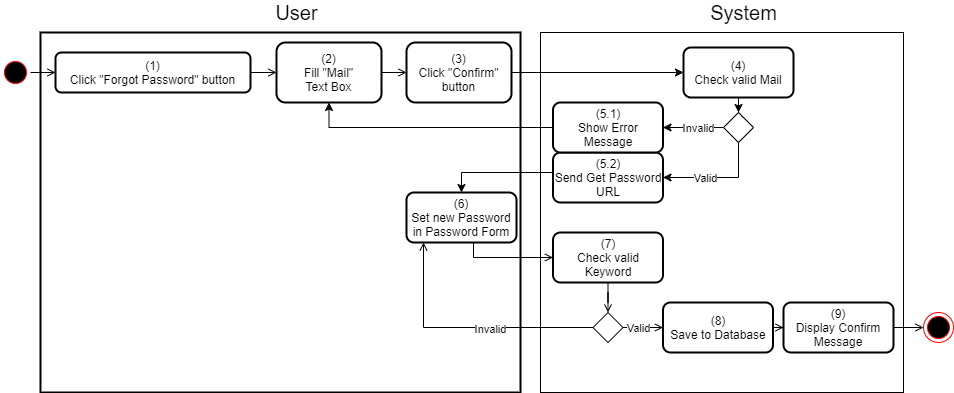

The diagram above was exported from draw.io. Its source (the exported page's mxGraphModel, read from the mxfile embedded in the PNG):
<mxGraphModel dx="1102" dy="905" grid="1" gridSize="10" guides="1" tooltips="1" connect="1" arrows="1" fold="1" page="1" pageScale="1" pageWidth="850" pageHeight="1100" math="0" shadow="0">
  <root>
    <mxCell id="a8qg8DbvDf3Fc6ItXYrm-0" />
    <mxCell id="a8qg8DbvDf3Fc6ItXYrm-1" parent="a8qg8DbvDf3Fc6ItXYrm-0" />
    <mxCell id="w1UTR9-Y7WTdLrvcxhWA-0" value="" style="rounded=0;whiteSpace=wrap;html=1;" parent="a8qg8DbvDf3Fc6ItXYrm-1" vertex="1">
      <mxGeometry x="557" y="220" width="363" height="360" as="geometry" />
    </mxCell>
    <mxCell id="w1UTR9-Y7WTdLrvcxhWA-1" value="" style="rounded=0;whiteSpace=wrap;html=1;strokeWidth=2;" parent="a8qg8DbvDf3Fc6ItXYrm-1" vertex="1">
      <mxGeometry x="57" y="220" width="480" height="360" as="geometry" />
    </mxCell>
    <mxCell id="w1UTR9-Y7WTdLrvcxhWA-2" value="&lt;font style=&quot;font-size: 20px&quot;&gt;User&lt;/font&gt;" style="text;html=1;align=center;verticalAlign=middle;resizable=0;points=[];autosize=1;strokeColor=none;fillColor=none;" parent="a8qg8DbvDf3Fc6ItXYrm-1" vertex="1">
      <mxGeometry x="283" y="190" width="60" height="20" as="geometry" />
    </mxCell>
    <mxCell id="w1UTR9-Y7WTdLrvcxhWA-3" value="&lt;font style=&quot;font-size: 20px&quot;&gt;System&lt;/font&gt;" style="text;html=1;align=center;verticalAlign=middle;resizable=0;points=[];autosize=1;strokeColor=none;fillColor=none;" parent="a8qg8DbvDf3Fc6ItXYrm-1" vertex="1">
      <mxGeometry x="720" y="190" width="80" height="20" as="geometry" />
    </mxCell>
    <mxCell id="w1UTR9-Y7WTdLrvcxhWA-4" style="edgeStyle=orthogonalEdgeStyle;rounded=0;orthogonalLoop=1;jettySize=auto;html=1;fontSize=20;endArrow=open;endFill=0;" parent="a8qg8DbvDf3Fc6ItXYrm-1" source="w1UTR9-Y7WTdLrvcxhWA-5" target="w1UTR9-Y7WTdLrvcxhWA-8" edge="1">
      <mxGeometry relative="1" as="geometry" />
    </mxCell>
    <mxCell id="w1UTR9-Y7WTdLrvcxhWA-5" value="v&amp;nbsp; &amp;nbsp; &amp;nbsp;" style="ellipse;html=1;shape=startState;fillColor=#000000;strokeColor=#ff0000;rounded=0;" parent="a8qg8DbvDf3Fc6ItXYrm-1" vertex="1">
      <mxGeometry x="17" y="245" width="30" height="30" as="geometry" />
    </mxCell>
    <mxCell id="ob5_Z--7RxQF7Uquq7aI-8" style="edgeStyle=orthogonalEdgeStyle;rounded=0;orthogonalLoop=1;jettySize=auto;html=1;endArrow=open;endFill=0;" parent="a8qg8DbvDf3Fc6ItXYrm-1" source="w1UTR9-Y7WTdLrvcxhWA-8" target="w1UTR9-Y7WTdLrvcxhWA-33" edge="1">
      <mxGeometry relative="1" as="geometry" />
    </mxCell>
    <mxCell id="w1UTR9-Y7WTdLrvcxhWA-8" value="(1)&lt;br&gt;Click &quot;Forgot Password&quot; button" style="rounded=1;whiteSpace=wrap;html=1;strokeWidth=2;" parent="a8qg8DbvDf3Fc6ItXYrm-1" vertex="1">
      <mxGeometry x="72" y="240" width="195" height="40" as="geometry" />
    </mxCell>
    <mxCell id="w1UTR9-Y7WTdLrvcxhWA-37" style="edgeStyle=orthogonalEdgeStyle;rounded=0;orthogonalLoop=1;jettySize=auto;html=1;endArrow=open;endFill=0;" parent="a8qg8DbvDf3Fc6ItXYrm-1" source="w1UTR9-Y7WTdLrvcxhWA-33" target="w1UTR9-Y7WTdLrvcxhWA-36" edge="1">
      <mxGeometry relative="1" as="geometry" />
    </mxCell>
    <mxCell id="w1UTR9-Y7WTdLrvcxhWA-33" value="(2)&lt;br&gt;Fill &quot;Mail&quot;&lt;br&gt;Text Box" style="rounded=1;whiteSpace=wrap;html=1;strokeWidth=2;" parent="a8qg8DbvDf3Fc6ItXYrm-1" vertex="1">
      <mxGeometry x="293" y="230" width="105" height="60" as="geometry" />
    </mxCell>
    <mxCell id="zxlCxyx7acI_tnjFBLa9-11" style="edgeStyle=orthogonalEdgeStyle;rounded=0;orthogonalLoop=1;jettySize=auto;html=1;" edge="1" parent="a8qg8DbvDf3Fc6ItXYrm-1" source="w1UTR9-Y7WTdLrvcxhWA-36" target="zxlCxyx7acI_tnjFBLa9-0">
      <mxGeometry relative="1" as="geometry" />
    </mxCell>
    <mxCell id="w1UTR9-Y7WTdLrvcxhWA-36" value="(3)&lt;br&gt;Click &quot;Confirm&quot; button" style="rounded=1;whiteSpace=wrap;html=1;strokeWidth=2;" parent="a8qg8DbvDf3Fc6ItXYrm-1" vertex="1">
      <mxGeometry x="423" y="230" width="105" height="60" as="geometry" />
    </mxCell>
    <mxCell id="ob5_Z--7RxQF7Uquq7aI-16" style="edgeStyle=orthogonalEdgeStyle;rounded=0;orthogonalLoop=1;jettySize=auto;html=1;entryX=0;entryY=0.5;entryDx=0;entryDy=0;endArrow=open;endFill=0;" parent="a8qg8DbvDf3Fc6ItXYrm-1" source="ob5_Z--7RxQF7Uquq7aI-7" target="ob5_Z--7RxQF7Uquq7aI-15" edge="1">
      <mxGeometry relative="1" as="geometry">
        <Array as="points">
          <mxPoint x="490" y="405" />
        </Array>
      </mxGeometry>
    </mxCell>
    <mxCell id="ob5_Z--7RxQF7Uquq7aI-7" value="(6)&lt;br&gt;Set new Password&lt;br&gt;in Password Form" style="rounded=1;whiteSpace=wrap;html=1;strokeWidth=2;" parent="a8qg8DbvDf3Fc6ItXYrm-1" vertex="1">
      <mxGeometry x="423" y="380" width="110" height="50" as="geometry" />
    </mxCell>
    <mxCell id="ob5_Z--7RxQF7Uquq7aI-14" value="" style="edgeStyle=orthogonalEdgeStyle;rounded=0;orthogonalLoop=1;jettySize=auto;html=1;endArrow=open;endFill=0;" parent="a8qg8DbvDf3Fc6ItXYrm-1" source="ob5_Z--7RxQF7Uquq7aI-11" target="ob5_Z--7RxQF7Uquq7aI-7" edge="1">
      <mxGeometry relative="1" as="geometry">
        <Array as="points">
          <mxPoint x="440" y="515" />
        </Array>
      </mxGeometry>
    </mxCell>
    <mxCell id="ob5_Z--7RxQF7Uquq7aI-19" value="Invalid" style="edgeLabel;html=1;align=center;verticalAlign=middle;resizable=0;points=[];" parent="ob5_Z--7RxQF7Uquq7aI-14" vertex="1" connectable="0">
      <mxGeometry x="-0.194" y="1" relative="1" as="geometry">
        <mxPoint as="offset" />
      </mxGeometry>
    </mxCell>
    <mxCell id="ob5_Z--7RxQF7Uquq7aI-22" value="" style="edgeStyle=orthogonalEdgeStyle;rounded=0;orthogonalLoop=1;jettySize=auto;html=1;endArrow=open;endFill=0;" parent="a8qg8DbvDf3Fc6ItXYrm-1" source="ob5_Z--7RxQF7Uquq7aI-11" target="ob5_Z--7RxQF7Uquq7aI-21" edge="1">
      <mxGeometry relative="1" as="geometry" />
    </mxCell>
    <mxCell id="ob5_Z--7RxQF7Uquq7aI-23" value="Valid" style="edgeLabel;html=1;align=center;verticalAlign=middle;resizable=0;points=[];" parent="ob5_Z--7RxQF7Uquq7aI-22" vertex="1" connectable="0">
      <mxGeometry x="-0.2536" relative="1" as="geometry">
        <mxPoint as="offset" />
      </mxGeometry>
    </mxCell>
    <mxCell id="ob5_Z--7RxQF7Uquq7aI-11" value="" style="rhombus;whiteSpace=wrap;html=1;rounded=0;" parent="a8qg8DbvDf3Fc6ItXYrm-1" vertex="1">
      <mxGeometry x="609.5" y="500" width="30" height="30" as="geometry" />
    </mxCell>
    <mxCell id="ob5_Z--7RxQF7Uquq7aI-18" value="" style="edgeStyle=orthogonalEdgeStyle;rounded=0;orthogonalLoop=1;jettySize=auto;html=1;endArrow=open;endFill=0;" parent="a8qg8DbvDf3Fc6ItXYrm-1" source="ob5_Z--7RxQF7Uquq7aI-15" target="ob5_Z--7RxQF7Uquq7aI-11" edge="1">
      <mxGeometry relative="1" as="geometry" />
    </mxCell>
    <mxCell id="ob5_Z--7RxQF7Uquq7aI-15" value="(7)&lt;br&gt;Check valid Keyword" style="rounded=1;whiteSpace=wrap;html=1;strokeWidth=2;" parent="a8qg8DbvDf3Fc6ItXYrm-1" vertex="1">
      <mxGeometry x="569.5" y="420" width="110" height="50" as="geometry" />
    </mxCell>
    <mxCell id="zxlCxyx7acI_tnjFBLa9-17" value="" style="edgeStyle=orthogonalEdgeStyle;rounded=0;orthogonalLoop=1;jettySize=auto;html=1;endArrow=open;endFill=0;" edge="1" parent="a8qg8DbvDf3Fc6ItXYrm-1" source="ob5_Z--7RxQF7Uquq7aI-21" target="zxlCxyx7acI_tnjFBLa9-7">
      <mxGeometry relative="1" as="geometry" />
    </mxCell>
    <mxCell id="ob5_Z--7RxQF7Uquq7aI-21" value="(8)&lt;br&gt;Save to Database" style="rounded=1;whiteSpace=wrap;html=1;strokeWidth=2;" parent="a8qg8DbvDf3Fc6ItXYrm-1" vertex="1">
      <mxGeometry x="679.5" y="490" width="110" height="50" as="geometry" />
    </mxCell>
    <mxCell id="8fKJ8i-Ifmxi3DUdKbJ8-0" value="" style="ellipse;html=1;shape=endState;fillColor=#000000;strokeColor=#ff0000;" parent="a8qg8DbvDf3Fc6ItXYrm-1" vertex="1">
      <mxGeometry x="940" y="500" width="30" height="30" as="geometry" />
    </mxCell>
    <mxCell id="zxlCxyx7acI_tnjFBLa9-2" value="" style="edgeStyle=orthogonalEdgeStyle;rounded=0;orthogonalLoop=1;jettySize=auto;html=1;" edge="1" parent="a8qg8DbvDf3Fc6ItXYrm-1" source="zxlCxyx7acI_tnjFBLa9-0" target="zxlCxyx7acI_tnjFBLa9-1">
      <mxGeometry relative="1" as="geometry" />
    </mxCell>
    <mxCell id="zxlCxyx7acI_tnjFBLa9-0" value="(4)&lt;br&gt;Check valid Mail" style="rounded=1;whiteSpace=wrap;html=1;strokeWidth=2;" vertex="1" parent="a8qg8DbvDf3Fc6ItXYrm-1">
      <mxGeometry x="700" y="235" width="110" height="50" as="geometry" />
    </mxCell>
    <mxCell id="zxlCxyx7acI_tnjFBLa9-9" style="edgeStyle=orthogonalEdgeStyle;rounded=0;orthogonalLoop=1;jettySize=auto;html=1;entryX=1;entryY=0.5;entryDx=0;entryDy=0;" edge="1" parent="a8qg8DbvDf3Fc6ItXYrm-1" source="zxlCxyx7acI_tnjFBLa9-1" target="zxlCxyx7acI_tnjFBLa9-4">
      <mxGeometry relative="1" as="geometry">
        <Array as="points">
          <mxPoint x="755" y="365" />
        </Array>
      </mxGeometry>
    </mxCell>
    <mxCell id="zxlCxyx7acI_tnjFBLa9-15" value="Valid" style="edgeLabel;html=1;align=center;verticalAlign=middle;resizable=0;points=[];" vertex="1" connectable="0" parent="zxlCxyx7acI_tnjFBLa9-9">
      <mxGeometry x="0.0196" relative="1" as="geometry">
        <mxPoint x="-13" as="offset" />
      </mxGeometry>
    </mxCell>
    <mxCell id="zxlCxyx7acI_tnjFBLa9-12" style="edgeStyle=orthogonalEdgeStyle;rounded=0;orthogonalLoop=1;jettySize=auto;html=1;entryX=1;entryY=0.5;entryDx=0;entryDy=0;" edge="1" parent="a8qg8DbvDf3Fc6ItXYrm-1" source="zxlCxyx7acI_tnjFBLa9-1" target="zxlCxyx7acI_tnjFBLa9-10">
      <mxGeometry relative="1" as="geometry" />
    </mxCell>
    <mxCell id="zxlCxyx7acI_tnjFBLa9-14" value="Invalid" style="edgeLabel;html=1;align=center;verticalAlign=middle;resizable=0;points=[];" vertex="1" connectable="0" parent="zxlCxyx7acI_tnjFBLa9-12">
      <mxGeometry x="-0.1502" relative="1" as="geometry">
        <mxPoint as="offset" />
      </mxGeometry>
    </mxCell>
    <mxCell id="zxlCxyx7acI_tnjFBLa9-1" value="" style="rhombus;whiteSpace=wrap;html=1;rounded=0;" vertex="1" parent="a8qg8DbvDf3Fc6ItXYrm-1">
      <mxGeometry x="740" y="300" width="30" height="30" as="geometry" />
    </mxCell>
    <mxCell id="zxlCxyx7acI_tnjFBLa9-6" style="edgeStyle=orthogonalEdgeStyle;rounded=0;orthogonalLoop=1;jettySize=auto;html=1;entryX=0.5;entryY=0;entryDx=0;entryDy=0;" edge="1" parent="a8qg8DbvDf3Fc6ItXYrm-1" source="zxlCxyx7acI_tnjFBLa9-4" target="ob5_Z--7RxQF7Uquq7aI-7">
      <mxGeometry relative="1" as="geometry">
        <Array as="points">
          <mxPoint x="478" y="360" />
        </Array>
      </mxGeometry>
    </mxCell>
    <mxCell id="zxlCxyx7acI_tnjFBLa9-4" value="(5.2)&lt;br&gt;Send Get Password URL" style="rounded=1;whiteSpace=wrap;html=1;strokeWidth=2;" vertex="1" parent="a8qg8DbvDf3Fc6ItXYrm-1">
      <mxGeometry x="569.5" y="340" width="110" height="50" as="geometry" />
    </mxCell>
    <mxCell id="zxlCxyx7acI_tnjFBLa9-18" style="edgeStyle=orthogonalEdgeStyle;rounded=0;orthogonalLoop=1;jettySize=auto;html=1;endArrow=open;endFill=0;" edge="1" parent="a8qg8DbvDf3Fc6ItXYrm-1" source="zxlCxyx7acI_tnjFBLa9-7" target="8fKJ8i-Ifmxi3DUdKbJ8-0">
      <mxGeometry relative="1" as="geometry" />
    </mxCell>
    <mxCell id="zxlCxyx7acI_tnjFBLa9-7" value="(9)&lt;br&gt;Display Confirm Message" style="rounded=1;whiteSpace=wrap;html=1;strokeWidth=2;" vertex="1" parent="a8qg8DbvDf3Fc6ItXYrm-1">
      <mxGeometry x="800" y="490" width="110" height="50" as="geometry" />
    </mxCell>
    <mxCell id="zxlCxyx7acI_tnjFBLa9-13" style="edgeStyle=orthogonalEdgeStyle;rounded=0;orthogonalLoop=1;jettySize=auto;html=1;entryX=0.5;entryY=1;entryDx=0;entryDy=0;" edge="1" parent="a8qg8DbvDf3Fc6ItXYrm-1" source="zxlCxyx7acI_tnjFBLa9-10" target="w1UTR9-Y7WTdLrvcxhWA-33">
      <mxGeometry relative="1" as="geometry" />
    </mxCell>
    <mxCell id="zxlCxyx7acI_tnjFBLa9-10" value="(5.1)&lt;br&gt;Show Error Message" style="rounded=1;whiteSpace=wrap;html=1;strokeWidth=2;" vertex="1" parent="a8qg8DbvDf3Fc6ItXYrm-1">
      <mxGeometry x="569.5" y="290" width="110" height="50" as="geometry" />
    </mxCell>
  </root>
</mxGraphModel>